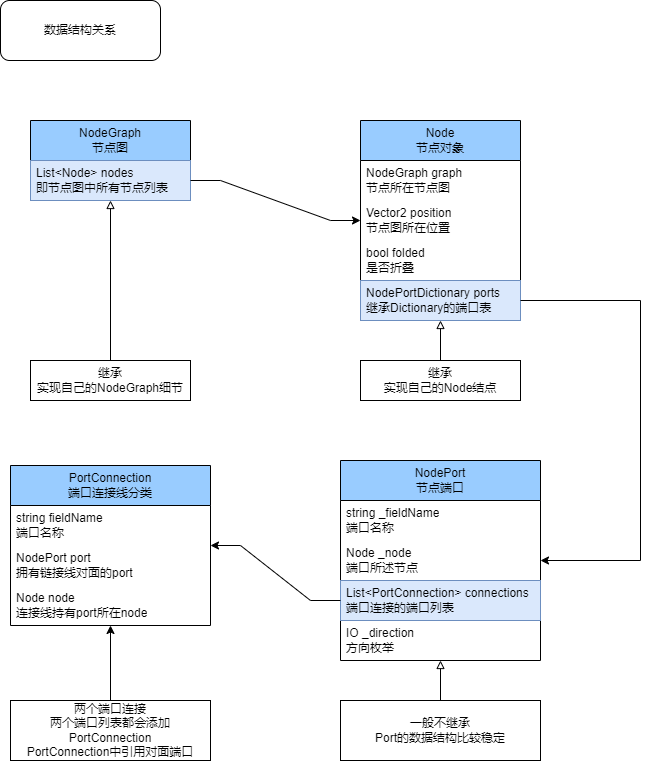

The diagram above was exported from draw.io. Its source (the exported page's mxGraphModel, read from the mxfile embedded in the PNG):
<mxGraphModel dx="1102" dy="865" grid="1" gridSize="10" guides="1" tooltips="1" connect="1" arrows="1" fold="1" page="1" pageScale="1" pageWidth="827" pageHeight="1169" math="0" shadow="0">
  <root>
    <mxCell id="0" />
    <mxCell id="1" parent="0" />
    <mxCell id="Kw_BN1D_pgAuWVhpJUYd-1" value="NodeGraph&lt;br&gt;节点图" style="swimlane;fontStyle=0;childLayout=stackLayout;horizontal=1;startSize=40;horizontalStack=0;resizeParent=1;resizeParentMax=0;resizeLast=0;collapsible=1;marginBottom=0;whiteSpace=wrap;html=1;fillColor=#99CCFF;" parent="1" vertex="1">
      <mxGeometry x="70" y="240" width="160" height="80" as="geometry" />
    </mxCell>
    <mxCell id="Kw_BN1D_pgAuWVhpJUYd-2" value="List&amp;lt;Node&amp;gt; nodes&lt;br&gt;即节点图中所有节点列表" style="text;strokeColor=#6c8ebf;fillColor=#dae8fc;align=left;verticalAlign=middle;spacingLeft=4;spacingRight=4;overflow=hidden;points=[[0,0.5],[1,0.5]];portConstraint=eastwest;rotatable=0;whiteSpace=wrap;html=1;" parent="Kw_BN1D_pgAuWVhpJUYd-1" vertex="1">
      <mxGeometry y="40" width="160" height="40" as="geometry" />
    </mxCell>
    <mxCell id="Kw_BN1D_pgAuWVhpJUYd-6" value="Node&lt;br&gt;节点对象" style="swimlane;fontStyle=0;childLayout=stackLayout;horizontal=1;startSize=40;horizontalStack=0;resizeParent=1;resizeParentMax=0;resizeLast=0;collapsible=1;marginBottom=0;whiteSpace=wrap;html=1;fillColor=#99CCFF;" parent="1" vertex="1">
      <mxGeometry x="400" y="240" width="160" height="200" as="geometry" />
    </mxCell>
    <mxCell id="Kw_BN1D_pgAuWVhpJUYd-7" value="NodeGraph graph&lt;br&gt;节点所在节点图" style="text;strokeColor=none;fillColor=none;align=left;verticalAlign=middle;spacingLeft=4;spacingRight=4;overflow=hidden;points=[[0,0.5],[1,0.5]];portConstraint=eastwest;rotatable=0;whiteSpace=wrap;html=1;" parent="Kw_BN1D_pgAuWVhpJUYd-6" vertex="1">
      <mxGeometry y="40" width="160" height="40" as="geometry" />
    </mxCell>
    <mxCell id="Kw_BN1D_pgAuWVhpJUYd-8" value="Vector2 position&lt;br&gt;节点图所在位置" style="text;strokeColor=none;fillColor=none;align=left;verticalAlign=middle;spacingLeft=4;spacingRight=4;overflow=hidden;points=[[0,0.5],[1,0.5]];portConstraint=eastwest;rotatable=0;whiteSpace=wrap;html=1;" parent="Kw_BN1D_pgAuWVhpJUYd-6" vertex="1">
      <mxGeometry y="80" width="160" height="40" as="geometry" />
    </mxCell>
    <mxCell id="Kw_BN1D_pgAuWVhpJUYd-11" value="bool folded&lt;br&gt;是否折叠" style="text;strokeColor=none;fillColor=none;align=left;verticalAlign=middle;spacingLeft=4;spacingRight=4;overflow=hidden;points=[[0,0.5],[1,0.5]];portConstraint=eastwest;rotatable=0;whiteSpace=wrap;html=1;" parent="Kw_BN1D_pgAuWVhpJUYd-6" vertex="1">
      <mxGeometry y="120" width="160" height="40" as="geometry" />
    </mxCell>
    <mxCell id="Kw_BN1D_pgAuWVhpJUYd-12" value="NodePortDictionary ports&lt;br&gt;继承Dictionary的端口表" style="text;strokeColor=#6c8ebf;fillColor=#dae8fc;align=left;verticalAlign=middle;spacingLeft=4;spacingRight=4;overflow=hidden;points=[[0,0.5],[1,0.5]];portConstraint=eastwest;rotatable=0;whiteSpace=wrap;html=1;" parent="Kw_BN1D_pgAuWVhpJUYd-6" vertex="1">
      <mxGeometry y="160" width="160" height="40" as="geometry" />
    </mxCell>
    <mxCell id="Kw_BN1D_pgAuWVhpJUYd-10" style="edgeStyle=entityRelationEdgeStyle;rounded=0;orthogonalLoop=1;jettySize=auto;html=1;" parent="1" source="Kw_BN1D_pgAuWVhpJUYd-2" target="Kw_BN1D_pgAuWVhpJUYd-6" edge="1">
      <mxGeometry relative="1" as="geometry" />
    </mxCell>
    <mxCell id="Kw_BN1D_pgAuWVhpJUYd-13" value="NodePort&lt;br&gt;节点端口" style="swimlane;fontStyle=0;childLayout=stackLayout;horizontal=1;startSize=40;horizontalStack=0;resizeParent=1;resizeParentMax=0;resizeLast=0;collapsible=1;marginBottom=0;whiteSpace=wrap;html=1;fillColor=#99CCFF;" parent="1" vertex="1">
      <mxGeometry x="380" y="580" width="200" height="200" as="geometry" />
    </mxCell>
    <mxCell id="Kw_BN1D_pgAuWVhpJUYd-14" value="string _fieldName&lt;br&gt;端口名称" style="text;strokeColor=none;fillColor=none;align=left;verticalAlign=middle;spacingLeft=4;spacingRight=4;overflow=hidden;points=[[0,0.5],[1,0.5]];portConstraint=eastwest;rotatable=0;whiteSpace=wrap;html=1;" parent="Kw_BN1D_pgAuWVhpJUYd-13" vertex="1">
      <mxGeometry y="40" width="200" height="40" as="geometry" />
    </mxCell>
    <mxCell id="Kw_BN1D_pgAuWVhpJUYd-15" value="Node _node&lt;br&gt;端口所述节点" style="text;strokeColor=none;fillColor=none;align=left;verticalAlign=middle;spacingLeft=4;spacingRight=4;overflow=hidden;points=[[0,0.5],[1,0.5]];portConstraint=eastwest;rotatable=0;whiteSpace=wrap;html=1;" parent="Kw_BN1D_pgAuWVhpJUYd-13" vertex="1">
      <mxGeometry y="80" width="200" height="40" as="geometry" />
    </mxCell>
    <mxCell id="Kw_BN1D_pgAuWVhpJUYd-16" value="List&amp;lt;PortConnection&amp;gt; connections&lt;br&gt;端口连接的端口列表" style="text;strokeColor=#6c8ebf;fillColor=#dae8fc;align=left;verticalAlign=middle;spacingLeft=4;spacingRight=4;overflow=hidden;points=[[0,0.5],[1,0.5]];portConstraint=eastwest;rotatable=0;whiteSpace=wrap;html=1;" parent="Kw_BN1D_pgAuWVhpJUYd-13" vertex="1">
      <mxGeometry y="120" width="200" height="40" as="geometry" />
    </mxCell>
    <mxCell id="Kw_BN1D_pgAuWVhpJUYd-17" value="IO _direction&lt;br&gt;方向枚举" style="text;strokeColor=none;fillColor=none;align=left;verticalAlign=middle;spacingLeft=4;spacingRight=4;overflow=hidden;points=[[0,0.5],[1,0.5]];portConstraint=eastwest;rotatable=0;whiteSpace=wrap;html=1;" parent="Kw_BN1D_pgAuWVhpJUYd-13" vertex="1">
      <mxGeometry y="160" width="200" height="40" as="geometry" />
    </mxCell>
    <mxCell id="Kw_BN1D_pgAuWVhpJUYd-18" style="edgeStyle=orthogonalEdgeStyle;rounded=0;orthogonalLoop=1;jettySize=auto;html=1;" parent="1" source="Kw_BN1D_pgAuWVhpJUYd-12" target="Kw_BN1D_pgAuWVhpJUYd-13" edge="1">
      <mxGeometry relative="1" as="geometry">
        <Array as="points">
          <mxPoint x="680" y="420" />
          <mxPoint x="680" y="680" />
        </Array>
      </mxGeometry>
    </mxCell>
    <mxCell id="Kw_BN1D_pgAuWVhpJUYd-19" value="数据结构关系" style="rounded=1;whiteSpace=wrap;html=1;" parent="1" vertex="1">
      <mxGeometry x="40" y="120" width="160" height="60" as="geometry" />
    </mxCell>
    <mxCell id="G0rHULsvCjFVb3y0dbrZ-2" style="edgeStyle=orthogonalEdgeStyle;rounded=0;orthogonalLoop=1;jettySize=auto;html=1;endArrow=block;endFill=0;" parent="1" source="G0rHULsvCjFVb3y0dbrZ-1" target="Kw_BN1D_pgAuWVhpJUYd-1" edge="1">
      <mxGeometry relative="1" as="geometry" />
    </mxCell>
    <mxCell id="G0rHULsvCjFVb3y0dbrZ-1" value="继承&lt;br&gt;实现自己的NodeGraph细节" style="rounded=0;whiteSpace=wrap;html=1;" parent="1" vertex="1">
      <mxGeometry x="70" y="480" width="160" height="40" as="geometry" />
    </mxCell>
    <mxCell id="G0rHULsvCjFVb3y0dbrZ-4" style="edgeStyle=orthogonalEdgeStyle;rounded=0;orthogonalLoop=1;jettySize=auto;html=1;endArrow=block;endFill=0;" parent="1" source="G0rHULsvCjFVb3y0dbrZ-3" target="Kw_BN1D_pgAuWVhpJUYd-6" edge="1">
      <mxGeometry relative="1" as="geometry" />
    </mxCell>
    <mxCell id="G0rHULsvCjFVb3y0dbrZ-3" value="继承&lt;br&gt;实现自己的Node结点" style="rounded=0;whiteSpace=wrap;html=1;" parent="1" vertex="1">
      <mxGeometry x="400" y="480" width="160" height="40" as="geometry" />
    </mxCell>
    <mxCell id="G0rHULsvCjFVb3y0dbrZ-6" style="edgeStyle=orthogonalEdgeStyle;rounded=0;orthogonalLoop=1;jettySize=auto;html=1;endArrow=block;endFill=0;" parent="1" source="G0rHULsvCjFVb3y0dbrZ-5" target="Kw_BN1D_pgAuWVhpJUYd-13" edge="1">
      <mxGeometry relative="1" as="geometry" />
    </mxCell>
    <mxCell id="G0rHULsvCjFVb3y0dbrZ-5" value="一般不继承&lt;br&gt;Port的数据结构比较稳定" style="rounded=0;whiteSpace=wrap;html=1;" parent="1" vertex="1">
      <mxGeometry x="380" y="820" width="200" height="60" as="geometry" />
    </mxCell>
    <mxCell id="se9B1pnAq_WHw6vKP1Zg-1" value="PortConnection&lt;br&gt;端口连接线分类" style="swimlane;fontStyle=0;childLayout=stackLayout;horizontal=1;startSize=40;horizontalStack=0;resizeParent=1;resizeParentMax=0;resizeLast=0;collapsible=1;marginBottom=0;whiteSpace=wrap;html=1;fillColor=#99CCFF;" parent="1" vertex="1">
      <mxGeometry x="50" y="585" width="200" height="160" as="geometry" />
    </mxCell>
    <mxCell id="se9B1pnAq_WHw6vKP1Zg-2" value="string fieldName&lt;br&gt;端口名称" style="text;strokeColor=none;fillColor=none;align=left;verticalAlign=middle;spacingLeft=4;spacingRight=4;overflow=hidden;points=[[0,0.5],[1,0.5]];portConstraint=eastwest;rotatable=0;whiteSpace=wrap;html=1;" parent="se9B1pnAq_WHw6vKP1Zg-1" vertex="1">
      <mxGeometry y="40" width="200" height="40" as="geometry" />
    </mxCell>
    <mxCell id="se9B1pnAq_WHw6vKP1Zg-3" value="NodePort port&lt;br&gt;拥有链接线对面的port" style="text;strokeColor=none;fillColor=none;align=left;verticalAlign=middle;spacingLeft=4;spacingRight=4;overflow=hidden;points=[[0,0.5],[1,0.5]];portConstraint=eastwest;rotatable=0;whiteSpace=wrap;html=1;" parent="se9B1pnAq_WHw6vKP1Zg-1" vertex="1">
      <mxGeometry y="80" width="200" height="40" as="geometry" />
    </mxCell>
    <mxCell id="se9B1pnAq_WHw6vKP1Zg-5" value="Node node&lt;br&gt;连接线持有port所在node" style="text;strokeColor=none;fillColor=none;align=left;verticalAlign=middle;spacingLeft=4;spacingRight=4;overflow=hidden;points=[[0,0.5],[1,0.5]];portConstraint=eastwest;rotatable=0;whiteSpace=wrap;html=1;" parent="se9B1pnAq_WHw6vKP1Zg-1" vertex="1">
      <mxGeometry y="120" width="200" height="40" as="geometry" />
    </mxCell>
    <mxCell id="se9B1pnAq_WHw6vKP1Zg-6" style="edgeStyle=entityRelationEdgeStyle;rounded=0;orthogonalLoop=1;jettySize=auto;html=1;endArrow=classic;endFill=1;" parent="1" source="Kw_BN1D_pgAuWVhpJUYd-16" target="se9B1pnAq_WHw6vKP1Zg-1" edge="1">
      <mxGeometry relative="1" as="geometry" />
    </mxCell>
    <mxCell id="se9B1pnAq_WHw6vKP1Zg-8" style="rounded=0;orthogonalLoop=1;jettySize=auto;html=1;endArrow=classic;endFill=1;" parent="1" source="se9B1pnAq_WHw6vKP1Zg-7" target="se9B1pnAq_WHw6vKP1Zg-1" edge="1">
      <mxGeometry relative="1" as="geometry" />
    </mxCell>
    <mxCell id="se9B1pnAq_WHw6vKP1Zg-7" value="两个端口连接&lt;br&gt;两个端口列表都会添加PortConnection&lt;br&gt;PortConnection中引用对面端口" style="rounded=0;whiteSpace=wrap;html=1;" parent="1" vertex="1">
      <mxGeometry x="50" y="820" width="200" height="60" as="geometry" />
    </mxCell>
  </root>
</mxGraphModel>